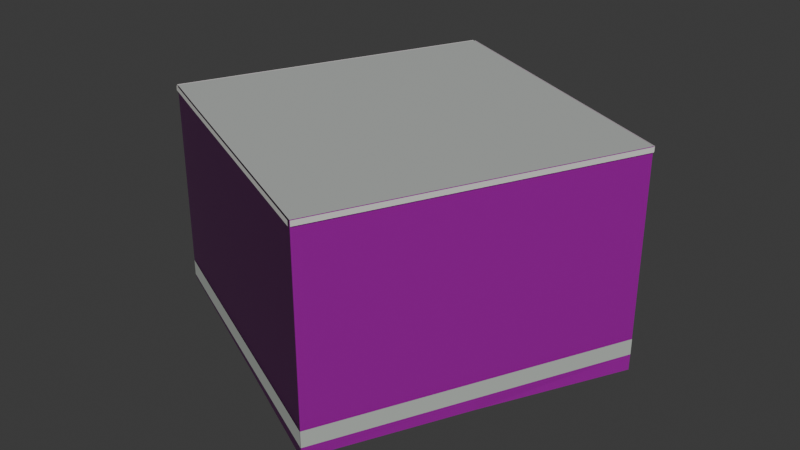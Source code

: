 # Source: osm-way-672784913.blend  (saved by Blender 5.2.45; exported with 4.5.12 LTS)
import bpy
from mathutils import Matrix  # noqa: F401  (used for matrix-valued properties, if any)

bpy.ops.wm.read_factory_settings(use_empty=True)
scene = bpy.context.scene
scene.name = 'Scene'

# ---- collections
col_collection = bpy.data.collections.new('Collection'); scene.collection.children.link(col_collection)

# ---- images (referenced by path relative to the original .blend; pixels are not part of the script)
import os
ASSET_DIR = os.environ.get("B2B_ASSET_DIR", "")  # directory of the original .blend (textures are referenced by path, not embedded)
HERE = os.path.dirname(os.path.abspath(__file__))  # packed textures are extracted next to this script under _unpacked/

def load_image(name, relpath, width, height, colorspace="sRGB"):
    """Load a texture the original file referenced (path relative to the .blend, or extracted next to this script)."""
    p = next((c for c in (os.path.join(HERE, relpath), os.path.join(ASSET_DIR, relpath)) if relpath and os.path.exists(c)), "")
    if p:
        img = bpy.data.images.load(p, check_existing=True)
        img.name = name
    else:  # same state as the original file: an image datablock whose file is absent (Cycles renders it pink)
        img = bpy.data.images.new(name, width, height)
        img.source = "FILE"
        img.filepath = "//" + (relpath or name)
    img.colorspace_settings.name = colorspace
    return img
img_plaster001_1k_jpg_color_jpg = load_image('Plaster001_1K-JPG_Color.jpg', 'Plaster001_1K-JPG_Color.jpg', 1024, 1024, 'sRGB')
img_plaster001_1k_jpg_normalgl_jpg = load_image('Plaster001_1K-JPG_NormalGL.jpg', 'Plaster001_1K-JPG_NormalGL.jpg', 1024, 1024, 'Non-Color')
img_plaster001_1k_jpg_roughness_jpg = load_image('Plaster001_1K-JPG_Roughness.jpg', 'Plaster001_1K-JPG_Roughness.jpg', 1024, 1024, 'Non-Color')
img_concrete034_1k_jpg_color_jpg = load_image('Concrete034_1K-JPG_Color.jpg', 'Concrete034_1K-JPG_Color.jpg', 1024, 1024, 'sRGB')
img_concrete034_1k_jpg_normalgl_jpg = load_image('Concrete034_1K-JPG_NormalGL.jpg', 'Concrete034_1K-JPG_NormalGL.jpg', 1024, 1024, 'Non-Color')
img_concrete034_1k_jpg_roughness_jpg = load_image('Concrete034_1K-JPG_Roughness.jpg', 'Concrete034_1K-JPG_Roughness.jpg', 1024, 1024, 'Non-Color')

# ---- materials (node trees are filled in below, after node groups)
mat_reality_aged_pale_plaster = bpy.data.materials.new('reality aged pale plaster')
mat_reality_concrete_plinth = bpy.data.materials.new('reality concrete plinth')
mat_reality_pale_aluminum_sill = bpy.data.materials.new('reality pale aluminum sill')
mat_reality_flat_weathered_roof = bpy.data.materials.new('reality flat weathered roof')
mat_building_foundation = bpy.data.materials.new('building foundation')

# ---- material node trees
mat_reality_aged_pale_plaster.use_nodes = True; mat_reality_aged_pale_plaster.node_tree.nodes.clear()
_N = mat_reality_aged_pale_plaster.node_tree.nodes; _L = mat_reality_aged_pale_plaster.node_tree.links
n0 = _N.new('ShaderNodeBsdfPrincipled'); n0.name = 'Principled BSDF'; n0.location = (-200, 100)
n0.inputs[10].default_value = 0.005
n1 = _N.new('ShaderNodeOutputMaterial'); n1.name = 'Material Output'; n1.location = (200, 100)
n2 = _N.new('ShaderNodeTexImage'); n2.name = 'Image Texture'; n2.location = (0, 0)
n2.image = img_plaster001_1k_jpg_color_jpg
n3 = _N.new('ShaderNodeTexCoord'); n3.name = 'Texture Coordinate'; n3.location = (0, 0)
n4 = _N.new('ShaderNodeMapping'); n4.name = 'Source physical UV scale'; n4.location = (0, 0)
n4.inputs[3].default_value = (3.0, 3.0, 1.0)
n5 = _N.new('ShaderNodeTexImage'); n5.name = 'Image Texture.001'; n5.location = (0, 0)
n5.image = img_plaster001_1k_jpg_normalgl_jpg
n6 = _N.new('ShaderNodeNormalMap'); n6.name = 'Normal Map'; n6.location = (0, 0)
n6.width = 160
n7 = _N.new('ShaderNodeTexImage'); n7.name = 'Image Texture.002'; n7.location = (0, 0)
n7.image = img_plaster001_1k_jpg_roughness_jpg
_L.new(n0.outputs[0], n1.inputs[0])
_L.new(n3.outputs[2], n4.inputs[0])
_L.new(n4.outputs[0], n2.inputs[0])
_L.new(n2.outputs[0], n0.inputs[0])
_L.new(n4.outputs[0], n5.inputs[0])
_L.new(n5.outputs[0], n6.inputs[1])
_L.new(n6.outputs[0], n0.inputs[5])
_L.new(n4.outputs[0], n7.inputs[0])
_L.new(n7.outputs[0], n0.inputs[2])
n1.is_active_output = True
mat_reality_concrete_plinth.use_nodes = True; mat_reality_concrete_plinth.node_tree.nodes.clear()
_N = mat_reality_concrete_plinth.node_tree.nodes; _L = mat_reality_concrete_plinth.node_tree.links
n0 = _N.new('ShaderNodeBsdfPrincipled'); n0.name = 'Principled BSDF'; n0.location = (-200, 100)
n0.inputs[0].default_value = (0.4549, 0.4941, 0.4549, 1.0)
n0.inputs[2].default_value = 0.83
n0.inputs[10].default_value = 0.005
n1 = _N.new('ShaderNodeOutputMaterial'); n1.name = 'Material Output'; n1.location = (200, 100)
_L.new(n0.outputs[0], n1.inputs[0])
n1.is_active_output = True
mat_reality_pale_aluminum_sill.use_nodes = True; mat_reality_pale_aluminum_sill.node_tree.nodes.clear()
_N = mat_reality_pale_aluminum_sill.node_tree.nodes; _L = mat_reality_pale_aluminum_sill.node_tree.links
n0 = _N.new('ShaderNodeBsdfPrincipled'); n0.name = 'Principled BSDF'; n0.location = (-200, 100)
n0.inputs[0].default_value = (0.6941, 0.7059, 0.6627, 1.0)
n0.inputs[2].default_value = 0.83
n0.inputs[10].default_value = 0.005
n1 = _N.new('ShaderNodeOutputMaterial'); n1.name = 'Material Output'; n1.location = (200, 100)
_L.new(n0.outputs[0], n1.inputs[0])
n1.is_active_output = True
mat_reality_flat_weathered_roof.use_nodes = True; mat_reality_flat_weathered_roof.node_tree.nodes.clear()
_N = mat_reality_flat_weathered_roof.node_tree.nodes; _L = mat_reality_flat_weathered_roof.node_tree.links
n0 = _N.new('ShaderNodeBsdfPrincipled'); n0.name = 'Principled BSDF'; n0.location = (-200, 100)
n0.inputs[0].default_value = (0.451, 0.4745, 0.4549, 1.0)
n0.inputs[2].default_value = 0.83
n0.inputs[10].default_value = 0.005
n1 = _N.new('ShaderNodeOutputMaterial'); n1.name = 'Material Output'; n1.location = (200, 100)
_L.new(n0.outputs[0], n1.inputs[0])
n1.is_active_output = True
mat_building_foundation.use_nodes = True; mat_building_foundation.node_tree.nodes.clear()
_N = mat_building_foundation.node_tree.nodes; _L = mat_building_foundation.node_tree.links
n0 = _N.new('ShaderNodeBsdfPrincipled'); n0.name = 'Principled BSDF'; n0.location = (-200, 100)
n0.inputs[10].default_value = 0.005
n1 = _N.new('ShaderNodeOutputMaterial'); n1.name = 'Material Output'; n1.location = (200, 100)
n2 = _N.new('ShaderNodeTexImage'); n2.name = 'Image Texture'; n2.location = (0, 0)
n2.image = img_concrete034_1k_jpg_color_jpg
n3 = _N.new('ShaderNodeTexCoord'); n3.name = 'Texture Coordinate'; n3.location = (0, 0)
n4 = _N.new('ShaderNodeMapping'); n4.name = 'Source physical UV scale'; n4.location = (0, 0)
n4.inputs[3].default_value = (3.636, 7.273, 1.0)
n5 = _N.new('ShaderNodeTexImage'); n5.name = 'Image Texture.001'; n5.location = (0, 0)
n5.image = img_concrete034_1k_jpg_normalgl_jpg
n6 = _N.new('ShaderNodeNormalMap'); n6.name = 'Normal Map'; n6.location = (0, 0)
n6.width = 160
n7 = _N.new('ShaderNodeTexImage'); n7.name = 'Image Texture.002'; n7.location = (0, 0)
n7.image = img_concrete034_1k_jpg_roughness_jpg
_L.new(n0.outputs[0], n1.inputs[0])
_L.new(n3.outputs[2], n4.inputs[0])
_L.new(n4.outputs[0], n2.inputs[0])
_L.new(n2.outputs[0], n0.inputs[0])
_L.new(n4.outputs[0], n5.inputs[0])
_L.new(n5.outputs[0], n6.inputs[1])
_L.new(n6.outputs[0], n0.inputs[5])
_L.new(n4.outputs[0], n7.inputs[0])
_L.new(n7.outputs[0], n0.inputs[2])
n1.is_active_output = True

# ---- world
world_world = bpy.data.worlds.new('World'); scene.world = world_world
world_world.use_nodes = True; world_world.node_tree.nodes.clear()
_N = world_world.node_tree.nodes; _L = world_world.node_tree.links
n0 = _N.new('ShaderNodeOutputWorld'); n0.name = 'World Output'; n0.location = (200, 100)
n1 = _N.new('ShaderNodeBackground'); n1.name = 'Background'; n1.location = (-200, 100)
n1.inputs[0].default_value = (0.05088, 0.05088, 0.05088, 1.0)
_L.new(n1.outputs[0], n0.inputs[0])
n0.is_active_output = True
world_world.color = (0.05088, 0.05088, 0.05088)
world_world.sun_shadow_jitter_overblur = 0.0

# ---- meshes
me_reality_672784913_near_reality_aged_pale_plaster = bpy.data.meshes.new('reality 672784913 near reality aged pale plaster')
me_reality_672784913_near_reality_aged_pale_plaster.from_pydata([(-3.355, -2.275, 0.0), (-4.545, -1.705, 0.0), (-4.545, -1.705, 4.5), (-3.355, -2.275, 4.5), (-4.545, -1.705, 0.0), (-1.615, 4.635, 0.0), (-1.615, 4.635, 4.5), (-4.545, -1.705, 4.5), (-1.615, 4.635, 0.0), (4.595, 1.695, 0.0), (4.595, 1.695, 4.5), (-1.615, 4.635, 4.5), (4.595, 1.695, 0.0), (1.615, -4.635, 0.0), (1.615, -4.635, 4.5), (4.595, 1.695, 4.5), (1.615, -4.635, 0.0), (-3.355, -2.275, 0.0), (-3.355, -2.275, 4.5), (1.615, -4.635, 4.5)], [], [(0, 2, 1), (0, 3, 2), (4, 6, 5), (4, 7, 6), (8, 10, 9), (8, 11, 10), (12, 14, 13), (12, 15, 14), (16, 18, 17), (16, 19, 18)])
_uv = me_reality_672784913_near_reality_aged_pale_plaster.uv_layers.new(name='Runtime source UV')
_uv.uv.foreach_set('vector', [0.0, 0.0, 0.4398, 1.5, 0.4398, 0.0, 0.0, 0.0, 0.0, 1.5, 0.4398, 1.5, 0.0, 0.0, 2.328, 1.5, 2.328, 0.0, 0.0, 0.0, 0.0, 1.5, 2.328, 1.5, 0.0, 0.0, 2.29, 1.5, 2.29, 0.0, 0.0, 0.0, 0.0, 1.5, 2.29, 1.5, 0.0, 0.0, 2.332, 1.5, 2.332, 0.0, 0.0, 0.0, 0.0, 1.5, 2.332, 1.5, 0.0, 0.0, 1.834, 1.5, 1.834, 0.0, 0.0, 0.0, 0.0, 1.5, 1.834, 1.5])
me_reality_672784913_near_reality_aged_pale_plaster.materials.append(mat_reality_aged_pale_plaster)
me_reality_672784913_near_reality_aged_pale_plaster.update()
me_reality_672784913_near_reality_concrete_plinth = bpy.data.meshes.new('reality 672784913 near reality concrete plinth')
me_reality_672784913_near_reality_concrete_plinth.from_pydata([(-3.357, -2.279, 0.0), (-4.547, -1.709, 0.0), (-4.547, -1.709, 0.36), (-3.357, -2.279, 0.36), (-4.549, -1.703, 0.0), (-1.619, 4.637, 0.0), (-1.619, 4.637, 0.36), (-4.549, -1.703, 0.36), (-1.613, 4.639, 0.0), (4.597, 1.699, 0.0), (4.597, 1.699, 0.36), (-1.613, 4.639, 0.36), (4.599, 1.693, 0.0), (1.619, -4.637, 0.0), (1.619, -4.637, 0.36), (4.599, 1.693, 0.36), (1.613, -4.639, 0.0), (-3.357, -2.279, 0.0), (-3.357, -2.279, 0.36), (1.613, -4.639, 0.36)], [], [(0, 2, 1), (0, 3, 2), (4, 6, 5), (4, 7, 6), (8, 10, 9), (8, 11, 10), (12, 14, 13), (12, 15, 14), (16, 18, 17), (16, 19, 18)])
_uv = me_reality_672784913_near_reality_concrete_plinth.uv_layers.new(name='Runtime source UV')
_uv.uv.foreach_set('vector', [0.0, 0.0, 0.4398, 0.12, 0.4398, 0.0, 0.0, 0.0, 0.0, 0.12, 0.4398, 0.12, 0.0, 0.0, 2.328, 0.12, 2.328, 0.0, 0.0, 0.0, 0.0, 0.12, 2.328, 0.12, 0.0, 0.0, 2.29, 0.12, 2.29, 0.0, 0.0, 0.0, 0.0, 0.12, 2.29, 0.12, 0.0, 0.0, 2.332, 0.12, 2.332, 0.0, 0.0, 0.0, 0.0, 0.12, 2.332, 0.12, 0.0, 0.0, 1.834, 0.12, 1.834, 0.0, 0.0, 0.0, 0.0, 0.12, 1.834, 0.12])
me_reality_672784913_near_reality_concrete_plinth.materials.append(mat_reality_concrete_plinth)
me_reality_672784913_near_reality_concrete_plinth.update()
me_reality_672784913_near_reality_pale_aluminum_sill = bpy.data.meshes.new('reality 672784913 near reality pale aluminum sill')
me_reality_672784913_near_reality_pale_aluminum_sill.from_pydata([(-3.368, -2.302, 4.39), (-4.558, -1.732, 4.39), (-4.558, -1.732, 4.5), (-3.368, -2.302, 4.5), (-4.572, -1.692, 4.39), (-1.642, 4.648, 4.39), (-1.642, 4.648, 4.5), (-4.572, -1.692, 4.5), (-1.602, 4.662, 4.39), (4.608, 1.722, 4.39), (4.608, 1.722, 4.5), (-1.602, 4.662, 4.5), (4.622, 1.682, 4.39), (1.642, -4.648, 4.39), (1.642, -4.648, 4.5), (4.622, 1.682, 4.5), (1.602, -4.662, 4.39), (-3.368, -2.302, 4.39), (-3.368, -2.302, 4.5), (1.602, -4.662, 4.5)], [], [(0, 2, 1), (0, 3, 2), (4, 6, 5), (4, 7, 6), (8, 10, 9), (8, 11, 10), (12, 14, 13), (12, 15, 14), (16, 18, 17), (16, 19, 18)])
_uv = me_reality_672784913_near_reality_pale_aluminum_sill.uv_layers.new(name='Runtime source UV')
_uv.uv.foreach_set('vector', [0.0, 1.463, 0.4398, 1.5, 0.4398, 1.463, 0.0, 1.463, 0.0, 1.5, 0.4398, 1.5, 0.0, 1.463, 2.328, 1.5, 2.328, 1.463, 0.0, 1.463, 0.0, 1.5, 2.328, 1.5, 0.0, 1.463, 2.29, 1.5, 2.29, 1.463, 0.0, 1.463, 0.0, 1.5, 2.29, 1.5, 0.0, 1.463, 2.332, 1.5, 2.332, 1.463, 0.0, 1.463, 0.0, 1.5, 2.332, 1.5, 0.0, 1.463, 1.834, 1.5, 1.834, 1.463, 0.0, 1.463, 0.0, 1.5, 1.834, 1.5])
me_reality_672784913_near_reality_pale_aluminum_sill.materials.append(mat_reality_pale_aluminum_sill)
me_reality_672784913_near_reality_pale_aluminum_sill.update()
me_reality_672784913_near_reality_flat_weathered_roof = bpy.data.meshes.new('reality 672784913 near reality flat weathered roof')
me_reality_672784913_near_reality_flat_weathered_roof.from_pydata([(4.595, 1.695, 4.5), (1.615, -4.635, 4.5), (-3.355, -2.275, 4.5), (-3.355, -2.275, 4.5), (4.595, 1.695, 4.5), (-3.355, -2.275, 4.5), (-4.545, -1.705, 4.5), (-4.545, -1.705, 4.5), (4.595, 1.695, 4.5), (-4.545, -1.705, 4.5), (-1.615, 4.635, 4.5), (-1.615, 4.635, 4.5)], [], [(0, 2, 1), (4, 6, 5), (8, 10, 9)])
_uv = me_reality_672784913_near_reality_flat_weathered_roof.uv_layers.new(name='Runtime source UV')
_uv.uv.foreach_set('vector', [75.98, -34.39, 73.99, -33.4, 73.99, -34.39, 75.98, -34.39, 73.69, -33.54, 73.69, -34.39, 75.98, -34.39, 74.43, -35.12, 74.43, -34.39])
me_reality_672784913_near_reality_flat_weathered_roof.materials.append(mat_reality_flat_weathered_roof)
me_reality_672784913_near_reality_flat_weathered_roof.update()
me_building_foundation_672784913 = bpy.data.meshes.new('building foundation 672784913')
me_building_foundation_672784913.from_pydata([(-3.355, -2.275, -0.06647), (-4.545, -1.705, -0.05789), (-3.355, -2.275, 0.0), (-4.545, -1.705, 0.0), (-4.545, -1.705, -0.05789), (-3.08, 1.465, -0.125), (-4.545, -1.705, 0.0), (-3.08, 1.465, 0.0), (-3.08, 1.465, -0.125), (-1.615, 4.635, -0.2478), (-3.08, 1.465, 0.0), (-1.615, 4.635, 0.0), (-1.615, 4.635, -0.2478), (1.49, 3.165, -0.3193), (-1.615, 4.635, 0.0), (1.49, 3.165, 0.0), (1.49, 3.165, -0.3193), (4.595, 1.695, -0.3691), (1.49, 3.165, 0.0), (4.595, 1.695, 0.0), (4.595, 1.695, -0.3691), (3.105, -1.47, -0.27), (4.595, 1.695, 0.0), (3.105, -1.47, 0.0), (3.105, -1.47, -0.27), (1.615, -4.635, -0.2335), (3.105, -1.47, 0.0), (1.615, -4.635, 0.0), (1.615, -4.635, -0.2335), (-0.87, -3.455, -0.1254), (1.615, -4.635, 0.0), (-0.87, -3.455, 0.0), (-0.87, -3.455, -0.1254), (-3.355, -2.275, -0.06647), (-0.87, -3.455, 0.0), (-3.355, -2.275, 0.0)], [], [(0, 2, 1), (1, 2, 3), (4, 6, 5), (5, 6, 7), (8, 10, 9), (9, 10, 11), (12, 14, 13), (13, 14, 15), (16, 18, 17), (17, 18, 19), (20, 22, 21), (21, 22, 23), (24, 26, 25), (25, 26, 27), (28, 30, 29), (29, 30, 31), (32, 34, 33), (33, 34, 35)])
_uv = me_building_foundation_672784913.uv_layers.new(name='Runtime source UV')
_uv.uv.foreach_set('vector', [0.0, 0.0, 0.0, 1.0, 1.0, 0.0, 1.0, 0.0, 0.0, 1.0, 1.0, 1.0, 0.0, 0.0, 0.0, 1.0, 0.5, 0.0, 0.5, 0.0, 0.0, 1.0, 0.5, 1.0, 0.5, 0.0, 0.5, 1.0, 1.0, 0.0, 1.0, 0.0, 0.5, 1.0, 1.0, 1.0, 0.0, 0.0, 0.0, 1.0, 0.5, 0.0, 0.5, 0.0, 0.0, 1.0, 0.5, 1.0, 0.5, 0.0, 0.5, 1.0, 1.0, 0.0, 1.0, 0.0, 0.5, 1.0, 1.0, 1.0, 0.0, 0.0, 0.0, 1.0, 0.5, 0.0, 0.5, 0.0, 0.0, 1.0, 0.5, 1.0, 0.5, 0.0, 0.5, 1.0, 1.0, 0.0, 1.0, 0.0, 0.5, 1.0, 1.0, 1.0, 0.0, 0.0, 0.0, 1.0, 0.5, 0.0, 0.5, 0.0, 0.0, 1.0, 0.5, 1.0, 0.5, 0.0, 0.5, 1.0, 1.0, 0.0, 1.0, 0.0, 0.5, 1.0, 1.0, 1.0])
me_building_foundation_672784913.materials.append(mat_building_foundation)
me_building_foundation_672784913.update()

# ---- objects
ob_osm_way_672784913 = bpy.data.objects.new('osm-way-672784913', None)
ob_reality_672784913_near_reality_aged_pale_plaster = bpy.data.objects.new('reality 672784913 near reality aged pale plaster', me_reality_672784913_near_reality_aged_pale_plaster)
ob_reality_672784913_near_reality_concrete_plinth = bpy.data.objects.new('reality 672784913 near reality concrete plinth', me_reality_672784913_near_reality_concrete_plinth)
ob_reality_672784913_near_reality_pale_aluminum_sill = bpy.data.objects.new('reality 672784913 near reality pale aluminum sill', me_reality_672784913_near_reality_pale_aluminum_sill)
ob_reality_672784913_near_reality_flat_weathered_roof = bpy.data.objects.new('reality 672784913 near reality flat weathered roof', me_reality_672784913_near_reality_flat_weathered_roof)
ob_building_foundation_672784913 = bpy.data.objects.new('building foundation 672784913', me_building_foundation_672784913)

# ---- transforms, parenting, visibility, modifiers, constraints
ob_osm_way_672784913.location = (0.0, 0.0, 0.0)
ob_reality_672784913_near_reality_aged_pale_plaster.parent = ob_osm_way_672784913
ob_reality_672784913_near_reality_aged_pale_plaster.location = (0.0, 0.0, 0.0)
ob_reality_672784913_near_reality_concrete_plinth.parent = ob_osm_way_672784913
ob_reality_672784913_near_reality_concrete_plinth.location = (0.0, 0.0, 0.0)
ob_reality_672784913_near_reality_pale_aluminum_sill.parent = ob_osm_way_672784913
ob_reality_672784913_near_reality_pale_aluminum_sill.location = (0.0, 0.0, 0.0)
ob_reality_672784913_near_reality_flat_weathered_roof.parent = ob_osm_way_672784913
ob_reality_672784913_near_reality_flat_weathered_roof.location = (0.0, 0.0, 0.0)
ob_building_foundation_672784913.parent = ob_osm_way_672784913
ob_building_foundation_672784913.location = (0.0, 0.0, 0.0)

# ---- collection membership
col_collection.objects.link(ob_osm_way_672784913)
col_collection.objects.link(ob_reality_672784913_near_reality_aged_pale_plaster)
col_collection.objects.link(ob_reality_672784913_near_reality_concrete_plinth)
col_collection.objects.link(ob_reality_672784913_near_reality_pale_aluminum_sill)
col_collection.objects.link(ob_reality_672784913_near_reality_flat_weathered_roof)
col_collection.objects.link(ob_building_foundation_672784913)

# ---- scene / render settings (as saved in the file)
scene.frame_start = 1; scene.frame_end = 250; scene.frame_set(1)
scene.render.engine = 'BLENDER_EEVEE_NEXT'
scene.render.bake_bias = 0.0
scene.render.bake_samples = 0
scene.render.compositor_device = 'GPU'
scene.eevee.use_volume_custom_range = False
scene.eevee.fast_gi_thickness_near = 0.1
scene.eevee.fast_gi_thickness_far = 0.0
scene.eevee.ray_tracing_options.screen_trace_thickness = 0.1
bpy.context.view_layer.update()

# ---- added for rendering (the .blend has no active camera and no usable light): camera, sun
cam_auto = bpy.data.cameras.new('AutoCamera')
cam_auto.lens = 50.0
cam_auto.sensor_width = 36.0
cam_auto.clip_end = 1000.0
ob_auto_camera = bpy.data.objects.new('AutoCamera', cam_auto)
scene.collection.objects.link(ob_auto_camera)
ob_auto_camera.location = (12.9512, -15.5114, 12.4064)
ob_auto_camera.rotation_euler = (1.09748, -7.21219e-08, 0.694738)
scene.camera = ob_auto_camera
light_auto_sun = bpy.data.lights.new('AutoSun', 'SUN')
light_auto_sun.energy = 3.0
light_auto_sun.angle = 0.0523599
ob_auto_sun = bpy.data.objects.new('AutoSun', light_auto_sun)
scene.collection.objects.link(ob_auto_sun)
ob_auto_sun.rotation_euler = (0.872665, 0.174533, 0.523599)
bpy.context.view_layer.update()
